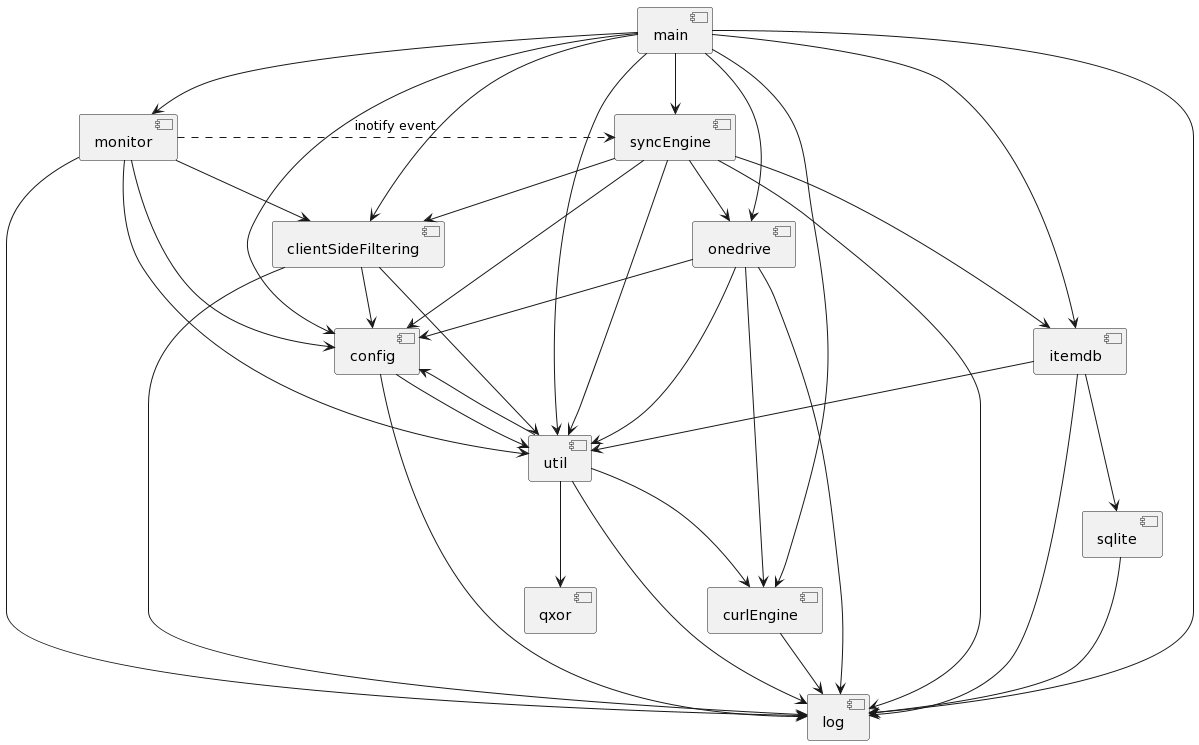

The diagram above was rendered by PlantUML. Its source (embedded in the PNG):
@startuml
component main {
}
component config {
}
component log {
}
component curlEngine {
}
component util {
}
component onedrive {
}
component syncEngine {
}
component itemdb {
}
component clientSideFiltering {
}
component monitor {
}
component sqlite {
}
component qxor {
}

main --> config
main --> log
main --> curlEngine
main --> util
main --> onedrive
main --> syncEngine
main --> itemdb
main --> clientSideFiltering
main --> monitor

config --> log
config --> util

clientSideFiltering --> config
clientSideFiltering --> util
clientSideFiltering --> log

syncEngine --> config
syncEngine --> log
syncEngine --> util
syncEngine --> onedrive
syncEngine --> itemdb
syncEngine --> clientSideFiltering

util --> log
util --> config
util --> qxor
util --> curlEngine

sqlite --> log

onedrive --> config
onedrive --> log
onedrive --> util
onedrive --> curlEngine

monitor --> config
monitor --> util
monitor --> log
monitor --> clientSideFiltering
monitor .> syncEngine : inotify event

itemdb --> sqlite
itemdb --> util
itemdb --> log

curlEngine --> log
@enduml